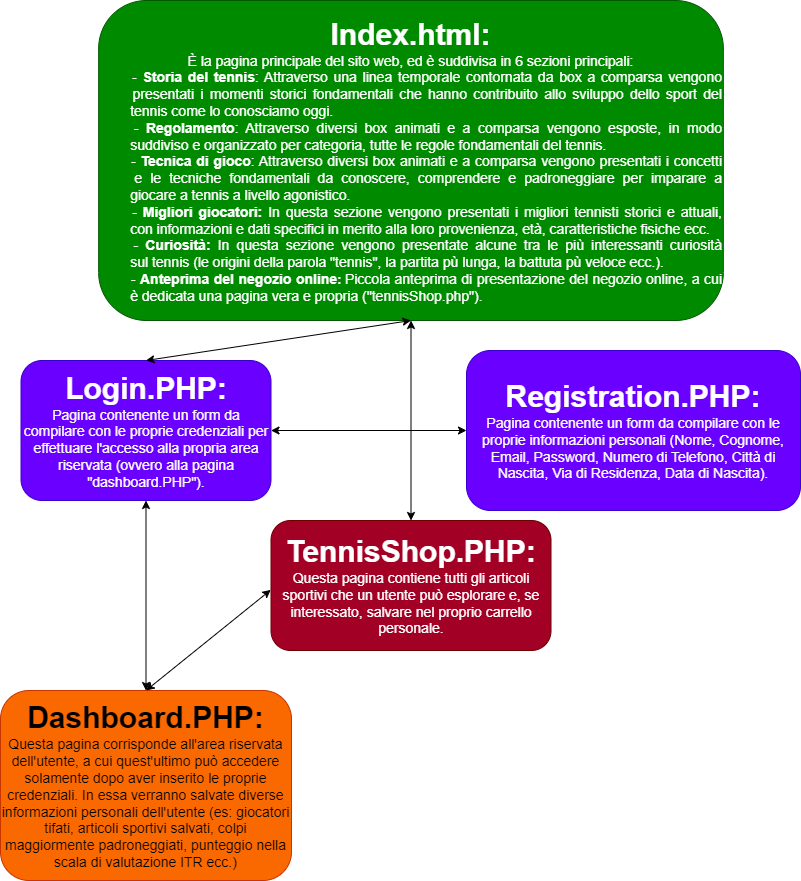

The diagram above was exported from draw.io. Its source (the exported page's mxGraphModel, read from the mxfile embedded in the PNG):
<mxGraphModel dx="1036" dy="606" grid="1" gridSize="10" guides="1" tooltips="1" connect="1" arrows="1" fold="1" page="1" pageScale="1" pageWidth="827" pageHeight="1169" math="0" shadow="0">
  <root>
    <mxCell id="0" />
    <mxCell id="1" parent="0" />
    <mxCell id="sazEwLXklqETUKgtWihd-7" value="&lt;b&gt;&lt;font style=&quot;font-size: 30px;&quot;&gt;Index.html:&lt;/font&gt;&lt;/b&gt;&lt;br&gt;&lt;font style=&quot;font-size: 14px;&quot;&gt;&lt;font style=&quot;&quot;&gt;È la pagina principale del sito web, ed è suddivisa in 6 sezioni principali:&lt;/font&gt;&lt;br&gt;&lt;/font&gt;&lt;div style=&quot;text-align: justify;&quot;&gt;&lt;span style=&quot;background-color: initial;&quot;&gt;&lt;font style=&quot;font-size: 14px;&quot;&gt;&lt;span style=&quot;white-space: pre;&quot;&gt;&#09;&lt;/span&gt;- &lt;b&gt;Storia del tennis&lt;/b&gt;: Attraverso una linea temporale contornata da box a comparsa vengono &lt;span style=&quot;white-space: pre;&quot;&gt;&#09;&lt;/span&gt;presentati i momenti storici fondamentali che hanno contribuito allo sviluppo dello sport del &lt;span style=&quot;white-space: pre;&quot;&gt;&#09;&lt;/span&gt;tennis come lo conosciamo oggi.&lt;/font&gt;&lt;/span&gt;&lt;/div&gt;&lt;div style=&quot;text-align: justify;&quot;&gt;&lt;span style=&quot;background-color: initial;&quot;&gt;&lt;font style=&quot;font-size: 14px;&quot;&gt;&lt;span style=&quot;white-space: pre;&quot;&gt;&#09;&lt;/span&gt;- &lt;b&gt;Regolamento&lt;/b&gt;: Attraverso diversi box animati e a comparsa vengono esposte, in modo &lt;span style=&quot;white-space: pre;&quot;&gt;&#09;&lt;/span&gt;suddiviso e organizzato per categoria, tutte le regole fondamentali del tennis.&lt;/font&gt;&lt;/span&gt;&lt;/div&gt;&lt;div style=&quot;text-align: justify;&quot;&gt;&lt;span style=&quot;background-color: initial;&quot;&gt;&lt;font style=&quot;font-size: 14px;&quot;&gt;&lt;span style=&quot;white-space: pre;&quot;&gt;&#09;&lt;/span&gt;- &lt;b&gt;Tecnica di gioco&lt;/b&gt;: Attraverso diversi box animati e a comparsa vengono presentati i concetti &lt;span style=&quot;white-space: pre;&quot;&gt;&#09;&lt;/span&gt;e le tecniche fondamentali da conoscere, comprendere e padroneggiare per imparare a &lt;span style=&quot;white-space: pre;&quot;&gt;&#09;&lt;/span&gt;giocare a tennis a livello agonistico.&lt;/font&gt;&lt;/span&gt;&lt;/div&gt;&lt;div style=&quot;text-align: justify;&quot;&gt;&lt;span style=&quot;background-color: initial;&quot;&gt;&lt;font style=&quot;font-size: 14px;&quot;&gt;&lt;span style=&quot;white-space: pre;&quot;&gt;&#09;&lt;/span&gt;- &lt;b&gt;Migliori giocatori: &lt;/b&gt;In questa sezione vengono presentati i migliori tennisti storici e attuali, &lt;span style=&quot;white-space: pre;&quot;&gt;&#09;&lt;/span&gt;con informazioni e dati specifici in merito alla loro provenienza, età, caratteristiche fisiche ecc.&lt;/font&gt;&lt;/span&gt;&lt;/div&gt;&lt;div style=&quot;text-align: justify;&quot;&gt;&lt;span style=&quot;background-color: initial;&quot;&gt;&lt;font style=&quot;font-size: 14px;&quot;&gt;&lt;span style=&quot;white-space: pre;&quot;&gt;&#09;&lt;/span&gt;- &lt;b&gt;Curiosità: &lt;/b&gt;In questa sezione vengono presentate alcune tra le più interessanti curiosità &lt;span style=&quot;white-space: pre;&quot;&gt;&#09;&lt;/span&gt;sul&amp;nbsp;tennis (le origini della parola &quot;tennis&quot;, la partita pù lunga, la battuta pù veloce ecc.).&lt;/font&gt;&lt;/span&gt;&lt;/div&gt;&lt;div style=&quot;text-align: justify;&quot;&gt;&lt;span style=&quot;background-color: initial;&quot;&gt;&lt;font style=&quot;&quot;&gt;&lt;span style=&quot;font-size: 14px; white-space: pre;&quot;&gt;&#09;&lt;/span&gt;&lt;span style=&quot;font-size: 14px;&quot;&gt;- &lt;/span&gt;&lt;span style=&quot;font-weight: bold; font-size: 14px;&quot;&gt;Anteprima del negozio online&lt;/span&gt;&lt;b style=&quot;font-size: 11.6667px;&quot;&gt;: &lt;/b&gt;&lt;font style=&quot;font-size: 14px;&quot;&gt;Piccola anteprima di presentazione del negozio online, a cui &lt;span style=&quot;white-space: pre;&quot;&gt;&#09;&lt;/span&gt;è dedicata una pagina vera e propria (&quot;tennisShop.php&quot;).&lt;/font&gt;&lt;/font&gt;&lt;/span&gt;&lt;/div&gt;" style="rounded=1;whiteSpace=wrap;html=1;fillColor=#008a00;fontColor=#ffffff;strokeColor=#005700;" parent="1" vertex="1">
      <mxGeometry x="112.15" y="10" width="624.69" height="320" as="geometry" />
    </mxCell>
    <mxCell id="sazEwLXklqETUKgtWihd-8" value="&lt;font style=&quot;&quot;&gt;&lt;span style=&quot;font-weight: bold;&quot;&gt;&lt;font style=&quot;font-size: 30px;&quot;&gt;Login.PHP:&lt;/font&gt;&lt;/span&gt;&lt;br&gt;&lt;font style=&quot;font-size: 14px;&quot;&gt;Pagina contenente un form da compilare con le proprie credenziali per effettuare l'accesso alla propria area riservata (ovvero alla pagina &quot;dashboard.PHP&quot;).&lt;/font&gt;&lt;br&gt;&lt;/font&gt;" style="rounded=1;whiteSpace=wrap;html=1;fillColor=#6a00ff;fontColor=#ffffff;strokeColor=#3700CC;" parent="1" vertex="1">
      <mxGeometry x="34.5" y="370" width="250" height="140" as="geometry" />
    </mxCell>
    <mxCell id="sazEwLXklqETUKgtWihd-9" value="&lt;font style=&quot;&quot;&gt;&lt;span style=&quot;font-weight: bold; font-size: 30px;&quot;&gt;Registration.PHP:&lt;/span&gt;&lt;br&gt;&lt;font style=&quot;font-size: 14px;&quot;&gt;Pagina contenente un form da compilare con le proprie informazioni personali (Nome, Cognome, Email, Password, Numero di Telefono, Città di Nascita, Via di Residenza, Data di Nascita).&lt;/font&gt;&lt;br&gt;&lt;/font&gt;" style="rounded=1;whiteSpace=wrap;html=1;fillColor=#6a00ff;fontColor=#ffffff;strokeColor=#3700CC;" parent="1" vertex="1">
      <mxGeometry x="480" y="360" width="334" height="160" as="geometry" />
    </mxCell>
    <mxCell id="sazEwLXklqETUKgtWihd-10" value="&lt;font style=&quot;&quot;&gt;&lt;b style=&quot;font-size: 30px;&quot;&gt;TennisShop.PHP:&lt;/b&gt;&lt;br&gt;&lt;font style=&quot;font-size: 14px;&quot;&gt;Questa pagina contiene tutti gli articoli sportivi che un utente può esplorare e, se interessato, salvare nel proprio carrello personale.&lt;/font&gt;&lt;br&gt;&lt;/font&gt;" style="rounded=1;whiteSpace=wrap;html=1;fillColor=#a20025;fontColor=#ffffff;strokeColor=#6F0000;" parent="1" vertex="1">
      <mxGeometry x="284.5" y="530" width="280" height="130" as="geometry" />
    </mxCell>
    <mxCell id="sazEwLXklqETUKgtWihd-11" value="&lt;font style=&quot;&quot;&gt;&lt;span style=&quot;font-weight: bold; font-size: 30px;&quot;&gt;Dashboard.PHP:&lt;/span&gt;&lt;br&gt;&lt;font style=&quot;font-size: 14px;&quot;&gt;Questa pagina corrisponde all'area riservata dell'utente, a cui quest'ultimo può accedere solamente dopo aver inserito le proprie credenziali. In essa verranno salvate diverse informazioni personali dell'utente (es: giocatori tifati, articoli sportivi salvati, colpi maggiormente padroneggiati, punteggio nella scala di valutazione ITR ecc.)&lt;/font&gt;&lt;br&gt;&lt;/font&gt;" style="rounded=1;whiteSpace=wrap;html=1;fillColor=#fa6800;fontColor=#000000;strokeColor=#C73500;" parent="1" vertex="1">
      <mxGeometry x="14" y="700" width="291" height="190" as="geometry" />
    </mxCell>
    <mxCell id="sazEwLXklqETUKgtWihd-12" value="" style="endArrow=classic;startArrow=classic;html=1;rounded=0;exitX=1;exitY=0.5;exitDx=0;exitDy=0;entryX=0;entryY=0.5;entryDx=0;entryDy=0;" parent="1" source="sazEwLXklqETUKgtWihd-8" target="sazEwLXklqETUKgtWihd-9" edge="1">
      <mxGeometry width="50" height="50" relative="1" as="geometry">
        <mxPoint x="350" y="340" as="sourcePoint" />
        <mxPoint x="400" y="290" as="targetPoint" />
      </mxGeometry>
    </mxCell>
    <mxCell id="sazEwLXklqETUKgtWihd-13" value="" style="endArrow=classic;startArrow=classic;html=1;rounded=0;entryX=0.5;entryY=1;entryDx=0;entryDy=0;exitX=0.5;exitY=0;exitDx=0;exitDy=0;" parent="1" source="sazEwLXklqETUKgtWihd-10" target="sazEwLXklqETUKgtWihd-7" edge="1">
      <mxGeometry width="50" height="50" relative="1" as="geometry">
        <mxPoint x="390" y="380" as="sourcePoint" />
        <mxPoint x="440" y="330" as="targetPoint" />
      </mxGeometry>
    </mxCell>
    <mxCell id="sazEwLXklqETUKgtWihd-14" value="" style="endArrow=classic;startArrow=classic;html=1;rounded=0;entryX=0.5;entryY=1;entryDx=0;entryDy=0;exitX=0.5;exitY=0;exitDx=0;exitDy=0;" parent="1" source="sazEwLXklqETUKgtWihd-8" target="sazEwLXklqETUKgtWihd-7" edge="1">
      <mxGeometry width="50" height="50" relative="1" as="geometry">
        <mxPoint x="129" y="270" as="sourcePoint" />
        <mxPoint x="179" y="220" as="targetPoint" />
      </mxGeometry>
    </mxCell>
    <mxCell id="sazEwLXklqETUKgtWihd-15" value="" style="endArrow=classic;startArrow=classic;html=1;rounded=0;entryX=0.5;entryY=1;entryDx=0;entryDy=0;exitX=0.5;exitY=0;exitDx=0;exitDy=0;" parent="1" source="sazEwLXklqETUKgtWihd-11" target="sazEwLXklqETUKgtWihd-8" edge="1">
      <mxGeometry width="50" height="50" relative="1" as="geometry">
        <mxPoint x="140" y="570" as="sourcePoint" />
        <mxPoint x="190" y="520" as="targetPoint" />
      </mxGeometry>
    </mxCell>
    <mxCell id="sazEwLXklqETUKgtWihd-16" value="" style="endArrow=classic;startArrow=classic;html=1;rounded=0;entryX=-0.001;entryY=0.534;entryDx=0;entryDy=0;entryPerimeter=0;exitX=0.5;exitY=0;exitDx=0;exitDy=0;" parent="1" source="sazEwLXklqETUKgtWihd-11" target="sazEwLXklqETUKgtWihd-10" edge="1">
      <mxGeometry width="50" height="50" relative="1" as="geometry">
        <mxPoint x="150" y="600" as="sourcePoint" />
        <mxPoint x="250" y="620" as="targetPoint" />
      </mxGeometry>
    </mxCell>
  </root>
</mxGraphModel>